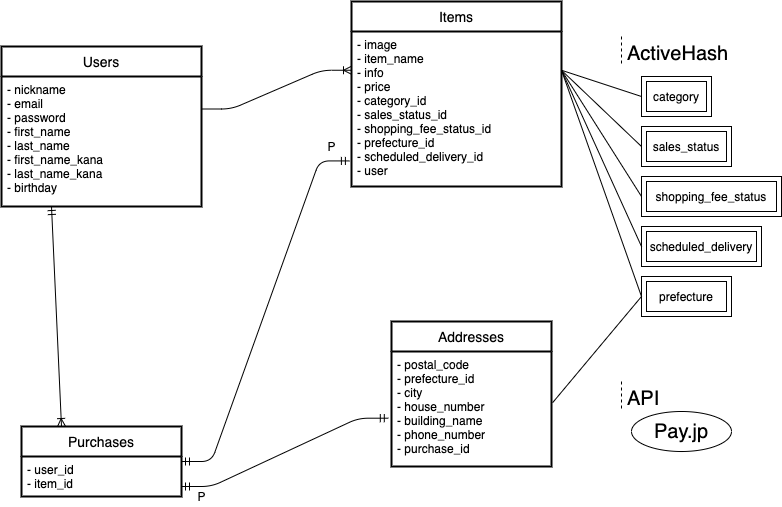

The diagram above was exported from draw.io. Its source (the exported page's mxGraphModel, read from the mxfile embedded in the PNG):
<mxGraphModel dx="1109" dy="529" grid="1" gridSize="10" guides="1" tooltips="1" connect="1" arrows="1" fold="1" page="1" pageScale="1" pageWidth="827" pageHeight="1169" math="0" shadow="0">
  <root>
    <mxCell id="0" />
    <mxCell id="1" parent="0" />
    <mxCell id="9" value="" style="edgeStyle=entityRelationEdgeStyle;fontSize=12;html=1;endArrow=ERoneToMany;entryX=0;entryY=0.25;entryDx=0;entryDy=0;exitX=1;exitY=0.25;exitDx=0;exitDy=0;" parent="1" source="3" target="5" edge="1">
      <mxGeometry width="100" height="100" relative="1" as="geometry">
        <mxPoint x="280" y="330" as="sourcePoint" />
        <mxPoint x="380" y="230" as="targetPoint" />
      </mxGeometry>
    </mxCell>
    <mxCell id="16" value="" style="edgeStyle=entityRelationEdgeStyle;fontSize=12;html=1;endArrow=ERmandOne;startArrow=ERmandOne;entryX=-0.01;entryY=0.835;entryDx=0;entryDy=0;entryPerimeter=0;" parent="1" source="10" target="5" edge="1">
      <mxGeometry width="100" height="100" relative="1" as="geometry">
        <mxPoint x="70" y="320" as="sourcePoint" />
        <mxPoint x="390" y="320" as="targetPoint" />
      </mxGeometry>
    </mxCell>
    <mxCell id="19" value="P" style="text;html=1;align=center;verticalAlign=middle;resizable=0;points=[];autosize=1;" parent="1" vertex="1">
      <mxGeometry x="340" y="150" width="20" height="20" as="geometry" />
    </mxCell>
    <mxCell id="24" value="" style="edgeStyle=entityRelationEdgeStyle;fontSize=12;html=1;endArrow=ERmandOne;startArrow=ERmandOne;entryX=-0.02;entryY=0.58;entryDx=0;entryDy=0;entryPerimeter=0;exitX=1;exitY=0.75;exitDx=0;exitDy=0;" edge="1" parent="1" source="11" target="21">
      <mxGeometry width="100" height="100" relative="1" as="geometry">
        <mxPoint x="330" y="520" as="sourcePoint" />
        <mxPoint x="430" y="420" as="targetPoint" />
      </mxGeometry>
    </mxCell>
    <mxCell id="25" value="P" style="text;html=1;align=center;verticalAlign=middle;resizable=0;points=[];autosize=1;" vertex="1" parent="1">
      <mxGeometry x="210" y="500" width="20" height="20" as="geometry" />
    </mxCell>
    <mxCell id="33" value="ActiveHash" style="shape=partialRectangle;fillColor=none;align=left;verticalAlign=middle;strokeColor=none;spacingLeft=34;rotatable=0;points=[[0,0.5],[1,0.5]];portConstraint=eastwest;dropTarget=0;fontSize=20;" vertex="1" parent="1">
      <mxGeometry x="610" y="50" width="90" height="30" as="geometry" />
    </mxCell>
    <mxCell id="34" value="" style="shape=partialRectangle;top=0;left=0;bottom=0;fillColor=none;stokeWidth=1;dashed=1;align=left;verticalAlign=middle;spacingLeft=4;spacingRight=4;overflow=hidden;rotatable=0;points=[];portConstraint=eastwest;part=1;" vertex="1" connectable="0" parent="33">
      <mxGeometry width="30" height="30" as="geometry" />
    </mxCell>
    <mxCell id="37" value="category" style="shape=ext;margin=3;double=1;whiteSpace=wrap;html=1;align=center;" vertex="1" parent="1">
      <mxGeometry x="660" y="90" width="70" height="40" as="geometry" />
    </mxCell>
    <mxCell id="38" value="sales_status" style="shape=ext;margin=3;double=1;whiteSpace=wrap;html=1;align=center;" vertex="1" parent="1">
      <mxGeometry x="660" y="140" width="90" height="40" as="geometry" />
    </mxCell>
    <mxCell id="39" value="shopping_fee_status" style="shape=ext;margin=3;double=1;whiteSpace=wrap;html=1;align=center;" vertex="1" parent="1">
      <mxGeometry x="660" y="190" width="140" height="40" as="geometry" />
    </mxCell>
    <mxCell id="40" value="scheduled_delivery" style="shape=ext;margin=3;double=1;whiteSpace=wrap;html=1;align=center;" vertex="1" parent="1">
      <mxGeometry x="660" y="240" width="120" height="40" as="geometry" />
    </mxCell>
    <mxCell id="41" value="prefecture" style="shape=ext;margin=3;double=1;whiteSpace=wrap;html=1;align=center;" vertex="1" parent="1">
      <mxGeometry x="660" y="290" width="90" height="40" as="geometry" />
    </mxCell>
    <mxCell id="42" value="" style="endArrow=none;html=1;rounded=0;entryX=0;entryY=0.5;entryDx=0;entryDy=0;exitX=1;exitY=0.25;exitDx=0;exitDy=0;" edge="1" parent="1" source="5" target="37">
      <mxGeometry relative="1" as="geometry">
        <mxPoint x="570" y="360" as="sourcePoint" />
        <mxPoint x="730" y="360" as="targetPoint" />
      </mxGeometry>
    </mxCell>
    <mxCell id="43" value="" style="endArrow=none;html=1;rounded=0;entryX=0;entryY=0.5;entryDx=0;entryDy=0;exitX=1;exitY=0.25;exitDx=0;exitDy=0;" edge="1" parent="1" source="5" target="38">
      <mxGeometry relative="1" as="geometry">
        <mxPoint x="580" y="190" as="sourcePoint" />
        <mxPoint x="660" y="160" as="targetPoint" />
      </mxGeometry>
    </mxCell>
    <mxCell id="44" value="" style="endArrow=none;html=1;rounded=0;entryX=0;entryY=0.5;entryDx=0;entryDy=0;exitX=1;exitY=0.25;exitDx=0;exitDy=0;" edge="1" parent="1" source="5" target="39">
      <mxGeometry relative="1" as="geometry">
        <mxPoint x="600" y="180" as="sourcePoint" />
        <mxPoint x="680" y="160" as="targetPoint" />
      </mxGeometry>
    </mxCell>
    <mxCell id="45" value="" style="endArrow=none;html=1;rounded=0;entryX=0;entryY=0.5;entryDx=0;entryDy=0;exitX=1;exitY=0.25;exitDx=0;exitDy=0;" edge="1" parent="1" source="5" target="40">
      <mxGeometry relative="1" as="geometry">
        <mxPoint x="540" y="300" as="sourcePoint" />
        <mxPoint x="620" y="270" as="targetPoint" />
      </mxGeometry>
    </mxCell>
    <mxCell id="46" value="" style="endArrow=none;html=1;rounded=0;entryX=0;entryY=0.5;entryDx=0;entryDy=0;exitX=1;exitY=0.25;exitDx=0;exitDy=0;" edge="1" parent="1" source="5" target="41">
      <mxGeometry relative="1" as="geometry">
        <mxPoint x="560" y="270" as="sourcePoint" />
        <mxPoint x="640" y="240" as="targetPoint" />
      </mxGeometry>
    </mxCell>
    <mxCell id="47" value="" style="endArrow=none;html=1;rounded=0;entryX=0;entryY=0.5;entryDx=0;entryDy=0;exitX=1.007;exitY=0.445;exitDx=0;exitDy=0;exitPerimeter=0;" edge="1" parent="1" source="21" target="41">
      <mxGeometry relative="1" as="geometry">
        <mxPoint x="630" y="190" as="sourcePoint" />
        <mxPoint x="710" y="160" as="targetPoint" />
      </mxGeometry>
    </mxCell>
    <mxCell id="48" value="API" style="shape=partialRectangle;fillColor=none;align=left;verticalAlign=middle;strokeColor=none;spacingLeft=34;rotatable=0;points=[[0,0.5],[1,0.5]];portConstraint=eastwest;dropTarget=0;fontSize=20;" vertex="1" parent="1">
      <mxGeometry x="610" y="395" width="90" height="30" as="geometry" />
    </mxCell>
    <mxCell id="49" value="" style="shape=partialRectangle;top=0;left=0;bottom=0;fillColor=none;stokeWidth=1;dashed=1;align=left;verticalAlign=middle;spacingLeft=4;spacingRight=4;overflow=hidden;rotatable=0;points=[];portConstraint=eastwest;part=1;" vertex="1" connectable="0" parent="48">
      <mxGeometry width="30" height="30" as="geometry" />
    </mxCell>
    <mxCell id="50" value="Pay.jp" style="ellipse;whiteSpace=wrap;html=1;align=center;fontSize=20;" vertex="1" parent="1">
      <mxGeometry x="650" y="425" width="100" height="40" as="geometry" />
    </mxCell>
    <mxCell id="4" value="Items" style="swimlane;childLayout=stackLayout;horizontal=1;startSize=30;horizontalStack=0;fontSize=14;fontStyle=0;strokeWidth=2;resizeParent=0;resizeLast=1;shadow=0;dashed=0;align=center;" parent="1" vertex="1">
      <mxGeometry x="370" y="15" width="210" height="185" as="geometry" />
    </mxCell>
    <mxCell id="5" value="- image&#10;- item_name&#10;- info&#10;- price&#10;- category_id&#10;- sales_status_id&#10;- shopping_fee_status_id&#10;- prefecture_id&#10;- scheduled_delivery_id&#10;- user" style="align=left;strokeColor=none;fillColor=none;spacingLeft=4;fontSize=12;verticalAlign=top;resizable=0;rotatable=0;part=1;" parent="4" vertex="1">
      <mxGeometry y="30" width="210" height="155" as="geometry" />
    </mxCell>
    <mxCell id="2" value="Users" style="swimlane;childLayout=stackLayout;horizontal=1;startSize=30;horizontalStack=0;fontSize=14;fontStyle=0;strokeWidth=2;resizeParent=0;resizeLast=1;shadow=0;dashed=0;align=center;arcSize=9;" parent="1" vertex="1">
      <mxGeometry x="20" y="60" width="200" height="160" as="geometry" />
    </mxCell>
    <mxCell id="3" value="- nickname&#10;- email&#10;- password&#10;- first_name&#10;- last_name&#10;- first_name_kana&#10;- last_name_kana&#10;- birthday" style="align=left;strokeColor=none;fillColor=none;spacingLeft=4;fontSize=12;verticalAlign=top;resizable=0;rotatable=0;part=1;" parent="2" vertex="1">
      <mxGeometry y="30" width="200" height="130" as="geometry" />
    </mxCell>
    <mxCell id="20" value="Addresses" style="swimlane;childLayout=stackLayout;horizontal=1;startSize=30;horizontalStack=0;rounded=1;fontSize=14;fontStyle=0;strokeWidth=2;resizeParent=0;resizeLast=1;shadow=0;dashed=0;align=center;arcSize=0;" parent="1" vertex="1">
      <mxGeometry x="410" y="335" width="160" height="145" as="geometry">
        <mxRectangle x="370" y="320" width="100" height="30" as="alternateBounds" />
      </mxGeometry>
    </mxCell>
    <mxCell id="21" value="- postal_code&#10;- prefecture_id&#10;- city&#10;- house_number&#10;- building_name&#10;- phone_number&#10;- purchase_id" style="align=left;strokeColor=none;fillColor=none;spacingLeft=4;fontSize=12;verticalAlign=top;resizable=0;rotatable=0;part=1;" parent="20" vertex="1">
      <mxGeometry y="30" width="160" height="115" as="geometry" />
    </mxCell>
    <mxCell id="58" style="edgeStyle=orthogonalEdgeStyle;curved=1;rounded=0;orthogonalLoop=1;jettySize=auto;html=1;exitX=1;exitY=0.5;exitDx=0;exitDy=0;fontSize=20;" edge="1" parent="1">
      <mxGeometry relative="1" as="geometry">
        <mxPoint x="200" y="255" as="sourcePoint" />
        <mxPoint x="200" y="255" as="targetPoint" />
      </mxGeometry>
    </mxCell>
    <mxCell id="65" style="edgeStyle=orthogonalEdgeStyle;curved=1;rounded=0;orthogonalLoop=1;jettySize=auto;html=1;exitX=1;exitY=0.5;exitDx=0;exitDy=0;fontSize=20;" edge="1" parent="1">
      <mxGeometry relative="1" as="geometry">
        <mxPoint x="200" y="255" as="sourcePoint" />
        <mxPoint x="200" y="255" as="targetPoint" />
      </mxGeometry>
    </mxCell>
    <mxCell id="66" value="" style="fontSize=12;html=1;endArrow=ERoneToMany;startArrow=ERmandOne;entryX=0.25;entryY=0;entryDx=0;entryDy=0;exitX=0.25;exitY=1;exitDx=0;exitDy=0;" edge="1" parent="1" source="3" target="10">
      <mxGeometry width="100" height="100" relative="1" as="geometry">
        <mxPoint x="20" y="410" as="sourcePoint" />
        <mxPoint x="120" y="310" as="targetPoint" />
      </mxGeometry>
    </mxCell>
    <mxCell id="10" value="Purchases" style="swimlane;childLayout=stackLayout;horizontal=1;startSize=30;horizontalStack=0;fontSize=14;fontStyle=0;strokeWidth=2;resizeParent=0;resizeLast=1;shadow=0;dashed=0;align=center;" parent="1" vertex="1">
      <mxGeometry x="40" y="440" width="160" height="70" as="geometry" />
    </mxCell>
    <mxCell id="11" value="- user_id&#10;- item_id" style="align=left;strokeColor=none;fillColor=none;spacingLeft=4;fontSize=12;verticalAlign=top;resizable=0;rotatable=0;part=1;" parent="10" vertex="1">
      <mxGeometry y="30" width="160" height="40" as="geometry" />
    </mxCell>
  </root>
</mxGraphModel>